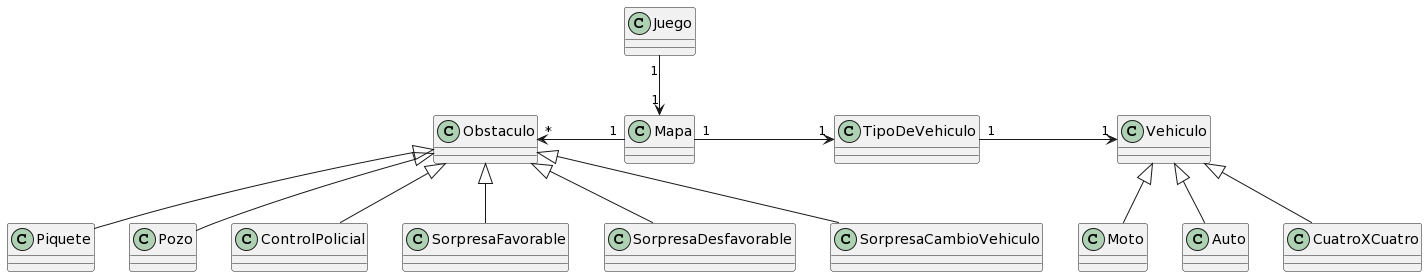

The diagram above was rendered by PlantUML. Its source (embedded in the PNG):
@startuml
Obstaculo <|--  Piquete
Obstaculo <|--  Pozo
Obstaculo <|--  ControlPolicial
Obstaculo <|--  SorpresaFavorable
Obstaculo <|--  SorpresaDesfavorable
Obstaculo <|--  SorpresaCambioVehiculo

Juego "1" -down-> "1" Mapa
Mapa "1" -right-> "1" TipoDeVehiculo
Mapa "1" -left-> "*" Obstaculo

TipoDeVehiculo "1" -right-> "1" Vehiculo


Vehiculo <|-- Moto
Vehiculo <|-- Auto
Vehiculo <|-- CuatroXCuatro
@enduml